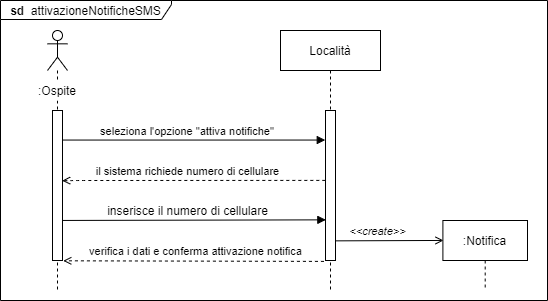

The diagram above was exported from draw.io. Its source (the exported page's mxGraphModel, read from the mxfile embedded in the PNG):
<mxGraphModel dx="1086" dy="1975" grid="1" gridSize="10" guides="1" tooltips="1" connect="1" arrows="1" fold="1" page="1" pageScale="1" pageWidth="827" pageHeight="1169" math="0" shadow="0">
  <root>
    <mxCell id="0" />
    <mxCell id="1" parent="0" />
    <mxCell id="A6hkS2HB2L-I8sL785Aq-1" value="" style="endArrow=open;endFill=1;endSize=6;html=1;exitX=1.06;exitY=0.731;exitDx=0;exitDy=0;exitPerimeter=0;startSize=8;entryX=0.007;entryY=0.285;entryDx=0;entryDy=0;entryPerimeter=0;" parent="1" target="A6hkS2HB2L-I8sL785Aq-2" edge="1">
      <mxGeometry width="160" relative="1" as="geometry">
        <mxPoint x="399.9999999999999" y="-909.619" as="sourcePoint" />
        <mxPoint x="515" y="-913" as="targetPoint" />
      </mxGeometry>
    </mxCell>
    <mxCell id="ORToput19fKV2EuOsulp-1" value="&lt;b&gt;sd&amp;nbsp; &lt;/b&gt;attivazioneNotificheSMS" style="shape=umlFrame;whiteSpace=wrap;html=1;width=171;height=19;" parent="1" vertex="1">
      <mxGeometry x="73" y="-1150" width="547" height="300" as="geometry" />
    </mxCell>
    <mxCell id="RpKn_kDSweKcGPIISeoN-1" value="" style="endArrow=block;html=1;endFill=1;endSize=6;entryX=-0.024;entryY=0.197;entryDx=0;entryDy=0;entryPerimeter=0;startSize=8;" parent="1" source="biBlbflUzNOPunbcJSMS-3" target="biBlbflUzNOPunbcJSMS-8" edge="1">
      <mxGeometry width="50" height="50" relative="1" as="geometry">
        <mxPoint x="142" y="-1033" as="sourcePoint" />
        <mxPoint x="374" y="-1010" as="targetPoint" />
      </mxGeometry>
    </mxCell>
    <mxCell id="biBlbflUzNOPunbcJSMS-14" value="" style="endArrow=open;dashed=1;endFill=0;endSize=6;html=1;exitX=-0.157;exitY=1.006;exitDx=0;exitDy=0;exitPerimeter=0;entryX=1.077;entryY=1.002;entryDx=0;entryDy=0;entryPerimeter=0;startSize=8;" parent="1" source="biBlbflUzNOPunbcJSMS-8" target="biBlbflUzNOPunbcJSMS-5" edge="1">
      <mxGeometry width="160" relative="1" as="geometry">
        <mxPoint x="299" y="-870" as="sourcePoint" />
        <mxPoint x="136" y="-892" as="targetPoint" />
        <Array as="points" />
      </mxGeometry>
    </mxCell>
    <mxCell id="biBlbflUzNOPunbcJSMS-2" value="Località" style="shape=umlLifeline;perimeter=lifelinePerimeter;whiteSpace=wrap;html=1;container=1;collapsible=0;recursiveResize=0;outlineConnect=0;" parent="1" vertex="1">
      <mxGeometry x="353" y="-1120" width="100" height="260" as="geometry" />
    </mxCell>
    <mxCell id="biBlbflUzNOPunbcJSMS-8" value="" style="html=1;points=[];perimeter=orthogonalPerimeter;" parent="biBlbflUzNOPunbcJSMS-2" vertex="1">
      <mxGeometry x="45" y="80" width="10" height="150" as="geometry" />
    </mxCell>
    <mxCell id="biBlbflUzNOPunbcJSMS-3" value="" style="shape=umlLifeline;participant=umlActor;perimeter=lifelinePerimeter;whiteSpace=wrap;html=1;container=1;collapsible=0;recursiveResize=0;verticalAlign=top;spacingTop=36;outlineConnect=0;" parent="1" vertex="1">
      <mxGeometry x="120" y="-1120" width="20" height="260" as="geometry" />
    </mxCell>
    <mxCell id="biBlbflUzNOPunbcJSMS-5" value="" style="html=1;points=[];perimeter=orthogonalPerimeter;" parent="biBlbflUzNOPunbcJSMS-3" vertex="1">
      <mxGeometry x="5" y="80" width="10" height="150" as="geometry" />
    </mxCell>
    <mxCell id="biBlbflUzNOPunbcJSMS-16" value="&lt;span style=&quot;line-height: 107%&quot;&gt;&lt;font style=&quot;font-size: 11px&quot;&gt;verifica i dati e conferma attivazione notifica&lt;/font&gt;&lt;/span&gt;" style="text;html=1;align=center;verticalAlign=middle;resizable=0;points=[];autosize=1;" parent="1" vertex="1">
      <mxGeometry x="153" y="-910" width="230" height="20" as="geometry" />
    </mxCell>
    <mxCell id="TRykJOhFTjoU_KH9r5qd-1" value=":Ospite" style="text;html=1;strokeColor=none;align=center;verticalAlign=middle;whiteSpace=wrap;rounded=0;fillColor=#ffffff;" parent="1" vertex="1">
      <mxGeometry x="90" y="-1070" width="80" height="20" as="geometry" />
    </mxCell>
    <mxCell id="RpKn_kDSweKcGPIISeoN-4" value="&lt;font style=&quot;font-size: 11px&quot;&gt;seleziona l'opzione &quot;attiva notifiche&quot;&lt;/font&gt;" style="text;html=1;strokeColor=none;fillColor=none;align=center;verticalAlign=middle;whiteSpace=wrap;rounded=0;" parent="1" vertex="1">
      <mxGeometry x="147" y="-1030" width="226" height="20" as="geometry" />
    </mxCell>
    <mxCell id="r_FTEQQYQE5kSf32DsxL-4" value="" style="endArrow=open;dashed=1;endFill=0;endSize=6;html=1;exitX=-0.019;exitY=0.466;exitDx=0;exitDy=0;exitPerimeter=0;entryX=1.077;entryY=1.002;entryDx=0;entryDy=0;entryPerimeter=0;startSize=8;" parent="1" source="biBlbflUzNOPunbcJSMS-8" edge="1">
      <mxGeometry width="160" relative="1" as="geometry">
        <mxPoint x="371.3299999999999" y="-969.34" as="sourcePoint" />
        <mxPoint x="134.67" y="-969.78" as="targetPoint" />
        <Array as="points">
          <mxPoint x="148.9" y="-970" />
        </Array>
      </mxGeometry>
    </mxCell>
    <mxCell id="r_FTEQQYQE5kSf32DsxL-6" value="&lt;font style=&quot;font-size: 11px&quot;&gt;il sistema richiede numero di cellulare&lt;/font&gt;" style="text;html=1;align=center;verticalAlign=middle;resizable=0;points=[];autosize=1;" parent="1" vertex="1">
      <mxGeometry x="160" y="-990" width="200" height="20" as="geometry" />
    </mxCell>
    <mxCell id="r_FTEQQYQE5kSf32DsxL-7" value="" style="endArrow=block;html=1;endFill=1;endSize=6;exitX=1.028;exitY=0.733;exitDx=0;exitDy=0;exitPerimeter=0;entryX=0.033;entryY=0.729;entryDx=0;entryDy=0;entryPerimeter=0;startSize=8;" parent="1" source="biBlbflUzNOPunbcJSMS-5" target="biBlbflUzNOPunbcJSMS-8" edge="1">
      <mxGeometry width="50" height="50" relative="1" as="geometry">
        <mxPoint x="131" y="-930" as="sourcePoint" />
        <mxPoint x="374" y="-931" as="targetPoint" />
      </mxGeometry>
    </mxCell>
    <mxCell id="r_FTEQQYQE5kSf32DsxL-8" value="inserisce il numero di cellulare" style="text;html=1;align=center;verticalAlign=middle;resizable=0;points=[];autosize=1;" parent="1" vertex="1">
      <mxGeometry x="170" y="-950" width="180" height="20" as="geometry" />
    </mxCell>
    <mxCell id="A6hkS2HB2L-I8sL785Aq-2" value=":Notifica" style="shape=umlLifeline;perimeter=lifelinePerimeter;whiteSpace=wrap;html=1;container=1;collapsible=0;recursiveResize=0;outlineConnect=0;" parent="1" vertex="1">
      <mxGeometry x="515.4" y="-930" width="84.6" height="70" as="geometry" />
    </mxCell>
    <mxCell id="A6hkS2HB2L-I8sL785Aq-3" value="&lt;i&gt;&lt;font style=&quot;font-size: 11px&quot;&gt;&amp;lt;&amp;lt;create&amp;gt;&amp;gt;&lt;/font&gt;&lt;/i&gt;" style="text;html=1;align=center;verticalAlign=middle;resizable=0;points=[];autosize=1;" parent="1" vertex="1">
      <mxGeometry x="415.4" y="-930" width="70" height="20" as="geometry" />
    </mxCell>
  </root>
</mxGraphModel>